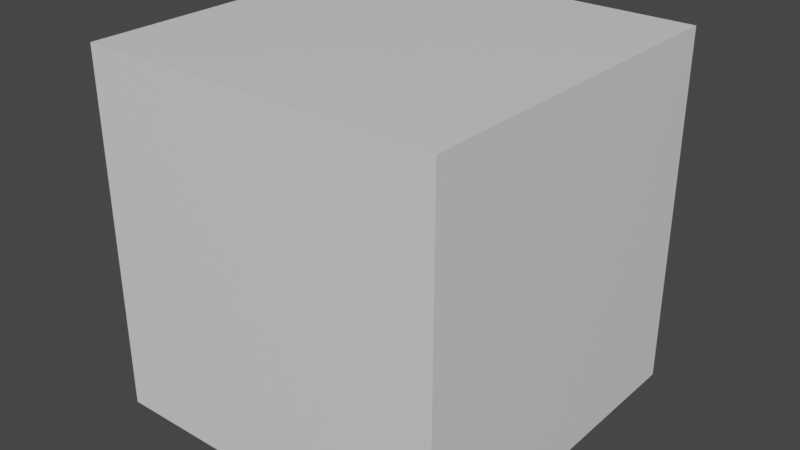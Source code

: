 # Source: Bloc.blend  (saved by Blender 3.1.7; exported with 4.5.12 LTS)
import bpy
from mathutils import Matrix  # noqa: F401  (used for matrix-valued properties, if any)

bpy.ops.wm.read_factory_settings(use_empty=True)
scene = bpy.context.scene
scene.name = 'Scene'

# ---- collections
col_collection = bpy.data.collections.new('Collection'); scene.collection.children.link(col_collection)

# ---- materials (node trees are filled in below, after node groups)
mat_material = bpy.data.materials.new('Material')
mat_material.alpha_threshold = 0.0
mat_material.use_transparent_shadow = False
mat_material.line_color = (0.0, 0.0, 0.0, 1.0)

# ---- material node trees
mat_material.use_nodes = True; mat_material.node_tree.nodes.clear()
_N = mat_material.node_tree.nodes; _L = mat_material.node_tree.links
n0 = _N.new('ShaderNodeOutputMaterial'); n0.name = 'Material Output'; n0.location = (300, 300)
n1 = _N.new('ShaderNodeBsdfPrincipled'); n1.name = 'Principled BSDF'; n1.location = (10, 300)
n1.distribution = 'GGX'
n1.subsurface_method = 'BURLEY'
n1.inputs[2].default_value = 0.4
n1.inputs[3].default_value = 1.45
n1.inputs[27].default_value = (0.0, 0.0, 0.0, 1.0)
n1.inputs[28].default_value = 1.0
_L.new(n1.outputs[0], n0.inputs[0])
n0.is_active_output = True

# ---- world
world_world = bpy.data.worlds.new('World'); scene.world = world_world
world_world.use_nodes = True; world_world.node_tree.nodes.clear()
_N = world_world.node_tree.nodes; _L = world_world.node_tree.links
n0 = _N.new('ShaderNodeOutputWorld'); n0.name = 'World Output'; n0.location = (300, 300)
n1 = _N.new('ShaderNodeBackground'); n1.name = 'Background'; n1.location = (10, 300)
n1.inputs[0].default_value = (0.05088, 0.05088, 0.05088, 1.0)
_L.new(n1.outputs[0], n0.inputs[0])
n0.is_active_output = True
world_world.color = (0.05088, 0.05088, 0.05088)
world_world.use_sun_shadow = False
world_world.sun_shadow_jitter_overblur = 0.0

# ---- meshes
me_cube = bpy.data.meshes.new('Cube')
me_cube.from_pydata([(0.5, 0.5, 1.0), (0.5, 0.5, 0.0), (0.5, -0.5, 1.0), (0.5, -0.5, 0.0), (-0.5, 0.5, 1.0), (-0.5, 0.5, 0.0), (-0.5, -0.5, 1.0), (-0.5, -0.5, 0.0)], [], [(0, 4, 6, 2), (3, 2, 6, 7), (7, 6, 4, 5), (5, 1, 3, 7), (1, 0, 2, 3), (5, 4, 0, 1)])
_uv = me_cube.uv_layers.new(name='UVMap')
_uv.uv.foreach_set('vector', [0.0, 1.0, 0.0, 1.0, 0.0, 1.0, 0.0, 1.0, 0.0, 0.0, 1.0, 0.0, 1.0, 1.0, 0.0, 1.0, 0.0, 0.0, 1.0, 0.0, 1.0, 1.0, 0.0, 1.0, 0.0, 1.0, 0.0, 1.0, 0.0, 1.0, 0.0, 1.0, 0.0, 0.0, 1.0, 0.0, 1.0, 1.0, 0.0, 1.0, 0.0, 0.0, 1.0, 0.0, 1.0, 1.0, 0.0, 1.0])
_uv.active_render = True
_uv = me_cube.uv_layers.new(name='UVMap.001')
_uv.uv.foreach_set('vector', [1.192e-07, 1.192e-07, 1.0, 1.192e-07, 1.0, 1.0, 1.192e-07, 1.0, 2.98e-08, 1.0, 2.98e-08, 1.0, 2.98e-08, 1.0, 2.98e-08, 1.0, 2.98e-08, 1.0, 2.98e-08, 1.0, 2.98e-08, 1.0, 2.98e-08, 1.0, 1.0, 1.0, 8.941e-08, 1.0, 0.0, 1.51e-07, 1.0, 0.0, 2.98e-08, 1.0, 2.98e-08, 1.0, 2.98e-08, 1.0, 2.98e-08, 1.0, 2.98e-08, 1.0, 2.98e-08, 1.0, 2.98e-08, 1.0, 2.98e-08, 1.0])
_uv = me_cube.uv_layers.new(name='UVMap.002')
_uv.uv.foreach_set('vector', [2.98e-08, 2.98e-08, 1.0, 2.98e-08, 1.0, 1.0, 2.98e-08, 1.0, 1.0, 1.192e-07, 1.0, 1.0, 2.98e-08, 1.0, 2.98e-08, -5.96e-08, 1.0, 1.192e-07, 1.0, 1.0, 1.192e-07, 1.0, 1.192e-07, 2.98e-08, 2.98e-08, 2.98e-08, 1.0, 2.98e-08, 1.0, 1.0, 2.98e-08, 1.0, 1.0, 2.98e-07, 1.0, 1.0, 1.192e-07, 1.0, 1.192e-07, 2.086e-07, 1.0, 1.192e-07, 1.0, 1.0, -5.96e-08, 1.0, -5.96e-08, 2.98e-08])
me_cube.materials.append(mat_material)
me_cube.use_remesh_preserve_volume = False
me_cube.use_remesh_preserve_attributes = False
me_cube.use_mirror_vertex_groups = False
me_cube.update()

# ---- objects
ob_bloc = bpy.data.objects.new('Bloc', me_cube)

# ---- transforms, parenting, visibility, modifiers, constraints
ob_bloc.location = (0.0, 0.0, 0.0)
ob_bloc.lock_rotations_4d = False
ob_bloc.empty_display_type = 'ARROWS'
ob_bloc.lineart.crease_threshold = 0.0

# ---- collection membership
col_collection.objects.link(ob_bloc)

# ---- scene / render settings (as saved in the file)
scene.frame_start = 1; scene.frame_end = 250; scene.frame_set(0)
scene.render.engine = 'BLENDER_EEVEE_NEXT'
scene.cycles.use_denoising = False
scene.cycles.samples = 128
scene.cycles.sampling_pattern = 'TABULATED_SOBOL'
scene.cycles.use_adaptive_sampling = False
scene.cycles.use_light_tree = False
scene.view_settings.view_transform = 'Filmic'
bpy.context.view_layer.update()

# ---- added for rendering (the .blend has no active camera and no usable light): camera, sun
cam_auto = bpy.data.cameras.new('AutoCamera')
cam_auto.lens = 50.0
cam_auto.sensor_width = 36.0
cam_auto.clip_end = 1000.0
ob_auto_camera = bpy.data.objects.new('AutoCamera', cam_auto)
scene.collection.objects.link(ob_auto_camera)
ob_auto_camera.location = (1.60254, -1.92304, 1.78203)
ob_auto_camera.rotation_euler = (1.09748, -7.21219e-08, 0.694738)
scene.camera = ob_auto_camera
light_auto_sun = bpy.data.lights.new('AutoSun', 'SUN')
light_auto_sun.energy = 3.0
light_auto_sun.angle = 0.0523599
ob_auto_sun = bpy.data.objects.new('AutoSun', light_auto_sun)
scene.collection.objects.link(ob_auto_sun)
ob_auto_sun.rotation_euler = (0.872665, 0.174533, 0.523599)
bpy.context.view_layer.update()
